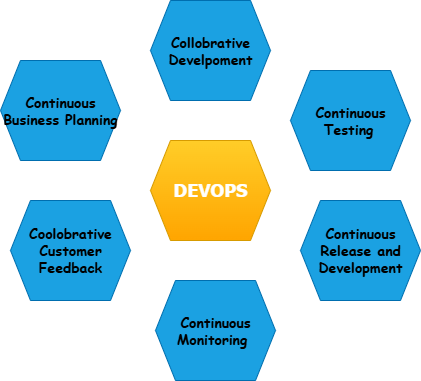

The diagram above was exported from draw.io. Its source (the exported page's mxGraphModel, read from the mxfile embedded in the PNG):
<mxGraphModel dx="1042" dy="562" grid="1" gridSize="10" guides="1" tooltips="1" connect="1" arrows="1" fold="1" page="1" pageScale="1" pageWidth="850" pageHeight="1100" math="0" shadow="0">
  <root>
    <mxCell id="0" />
    <mxCell id="1" parent="0" />
    <mxCell id="Qkkwk3LT97gwOpvZ_Dd0-8" value="&lt;h2&gt;&lt;font face=&quot;Tahoma&quot; style=&quot;color: rgb(255, 255, 255);&quot;&gt;DEVOPS&lt;/font&gt;&lt;/h2&gt;" style="shape=hexagon;perimeter=hexagonPerimeter2;whiteSpace=wrap;html=1;fixedSize=1;fillColor=#ffcd28;gradientColor=#ffa500;strokeColor=#d79b00;" vertex="1" parent="1">
      <mxGeometry x="300" y="220" width="120" height="100" as="geometry" />
    </mxCell>
    <mxCell id="Qkkwk3LT97gwOpvZ_Dd0-9" value="&lt;h3&gt;&lt;font face=&quot;Comic Sans MS&quot; style=&quot;color: rgb(0, 0, 0);&quot;&gt;Collobrative Develpoment&lt;/font&gt;&lt;/h3&gt;" style="shape=hexagon;perimeter=hexagonPerimeter2;whiteSpace=wrap;html=1;fixedSize=1;fillColor=#1ba1e2;fontColor=#ffffff;strokeColor=#006EAF;" vertex="1" parent="1">
      <mxGeometry x="300" y="80" width="120" height="100" as="geometry" />
    </mxCell>
    <mxCell id="Qkkwk3LT97gwOpvZ_Dd0-10" value="&lt;h3&gt;&lt;font style=&quot;color: rgb(0, 0, 0);&quot; face=&quot;Comic Sans MS&quot;&gt;Continuous Testing&lt;/font&gt;&amp;nbsp;&lt;/h3&gt;" style="shape=hexagon;perimeter=hexagonPerimeter2;whiteSpace=wrap;html=1;fixedSize=1;fillColor=#1ba1e2;fontColor=#ffffff;strokeColor=#006EAF;" vertex="1" parent="1">
      <mxGeometry x="440" y="150" width="120" height="100" as="geometry" />
    </mxCell>
    <mxCell id="Qkkwk3LT97gwOpvZ_Dd0-11" value="&lt;h3&gt;&lt;font style=&quot;color: rgb(0, 0, 0);&quot; face=&quot;Comic Sans MS&quot;&gt;&lt;b&gt;Continuous Release and Development&lt;/b&gt;&lt;/font&gt;&lt;/h3&gt;" style="shape=hexagon;perimeter=hexagonPerimeter2;whiteSpace=wrap;html=1;fixedSize=1;fillColor=#1ba1e2;fontColor=#ffffff;strokeColor=#006EAF;" vertex="1" parent="1">
      <mxGeometry x="450" y="280" width="120" height="100" as="geometry" />
    </mxCell>
    <mxCell id="Qkkwk3LT97gwOpvZ_Dd0-12" value="&lt;h3&gt;&lt;b&gt;&lt;font face=&quot;Comic Sans MS&quot; style=&quot;color: rgb(0, 0, 0);&quot;&gt;Continuous Monitoring&amp;nbsp;&lt;/font&gt;&lt;/b&gt;&lt;/h3&gt;" style="shape=hexagon;perimeter=hexagonPerimeter2;whiteSpace=wrap;html=1;fixedSize=1;fillColor=#1ba1e2;fontColor=#ffffff;strokeColor=#006EAF;" vertex="1" parent="1">
      <mxGeometry x="305" y="360" width="120" height="100" as="geometry" />
    </mxCell>
    <mxCell id="Qkkwk3LT97gwOpvZ_Dd0-13" value="&lt;h3&gt;&lt;font style=&quot;color: rgb(0, 0, 0);&quot; face=&quot;Comic Sans MS&quot;&gt;Coolobrative Customer Feedback&lt;/font&gt;&lt;/h3&gt;" style="shape=hexagon;perimeter=hexagonPerimeter2;whiteSpace=wrap;html=1;fixedSize=1;fillColor=#1ba1e2;fontColor=#ffffff;strokeColor=#006EAF;" vertex="1" parent="1">
      <mxGeometry x="160" y="280" width="120" height="100" as="geometry" />
    </mxCell>
    <mxCell id="Qkkwk3LT97gwOpvZ_Dd0-14" value="&lt;h3&gt;&lt;b&gt;&lt;font face=&quot;Comic Sans MS&quot; style=&quot;color: rgb(0, 0, 0);&quot;&gt;Continuous Business Planning&lt;/font&gt;&lt;/b&gt;&lt;/h3&gt;" style="shape=hexagon;perimeter=hexagonPerimeter2;whiteSpace=wrap;html=1;fixedSize=1;fillColor=#1ba1e2;fontColor=#ffffff;strokeColor=#006EAF;" vertex="1" parent="1">
      <mxGeometry x="150" y="140" width="120" height="100" as="geometry" />
    </mxCell>
  </root>
</mxGraphModel>